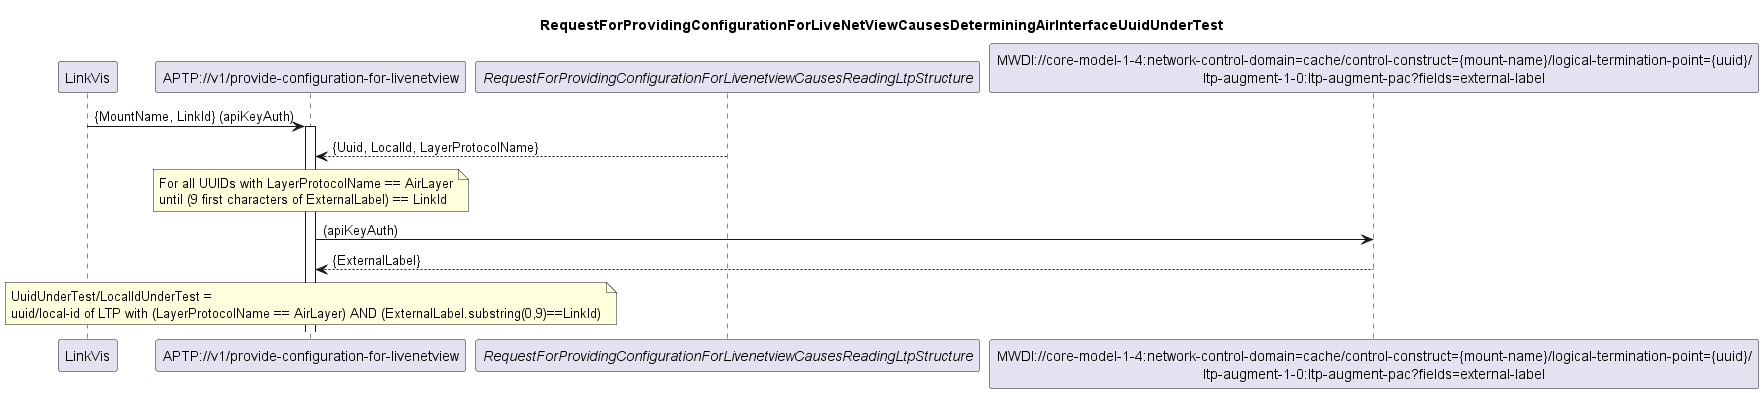

The diagram above was rendered by PlantUML. Its source (embedded in the PNG):
@startuml DeterminingAirInterfaceUnderTest
skinparam responseMessageBelowArrow true

title
RequestForProvidingConfigurationForLiveNetViewCausesDeterminingAirInterfaceUuidUnderTest
end title

participant "LinkVis" as LinkVis
participant "APTP://v1/provide-configuration-for-livenetview" as APTP_Config
participant "<i>RequestForProvidingConfigurationForLivenetviewCausesReadingLtpStructure</i>" as LTPs
participant "MWDI://core-model-1-4:network-control-domain=cache/control-construct={mount-name}/logical-termination-point={uuid}/\nltp-augment-1-0:ltp-augment-pac?fields=external-label" as ExternalLabel

LinkVis -> APTP_Config: {MountName, LinkId} (apiKeyAuth)
activate APTP_Config

LTPs --> APTP_Config: {Uuid, LocalId, LayerProtocolName}

note over APTP_Config
For all UUIDs with LayerProtocolName == AirLayer
until (9 first characters of ExternalLabel) == LinkId
end note

APTP_Config -> ExternalLabel: (apiKeyAuth)
ExternalLabel --> APTP_Config: {ExternalLabel}

note over APTP_Config
UuidUnderTest/LocalIdUnderTest = 
uuid/local-id of LTP with (LayerProtocolName == AirLayer) AND (ExternalLabel.substring(0,9)==LinkId)
end note

@enduml